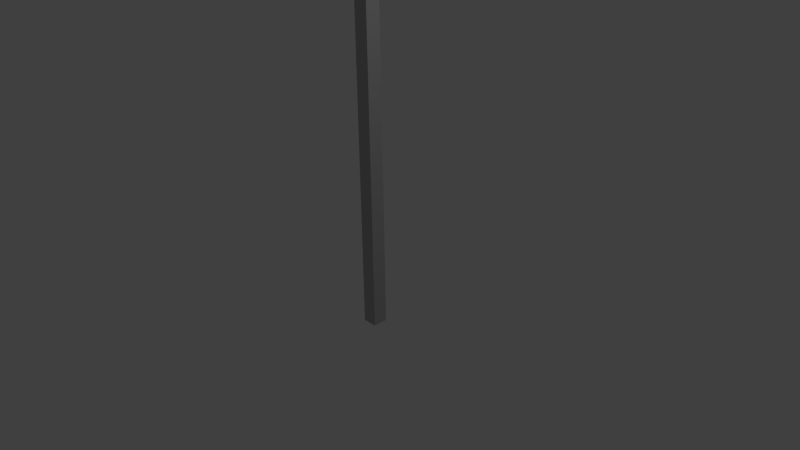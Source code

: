 # Source: Lamppost.blend  (saved by Blender 2.75.0; exported with 4.5.12 LTS)
import bpy
from mathutils import Matrix  # noqa: F401  (used for matrix-valued properties, if any)

bpy.ops.wm.read_factory_settings(use_empty=True)
scene = bpy.context.scene
scene.name = 'Scene'

# ---- collections
col_collection_1 = bpy.data.collections.new('Collection 1'); scene.collection.children.link(col_collection_1)

# ---- materials (node trees are filled in below, after node groups)
mat_light = bpy.data.materials.new('Light')
mat_light.alpha_threshold = 0.0
mat_light.use_transparent_shadow = False
mat_light.diffuse_color = (1.0, 1.0, 1.0, 1.0)
mat_light.roughness = 0.5
mat_metal = bpy.data.materials.new('Metal')
mat_metal.alpha_threshold = 0.0
mat_metal.use_transparent_shadow = False
mat_metal.diffuse_color = (0.477, 0.477, 0.477, 1.0)
mat_metal.roughness = 0.5

# ---- material node trees

# ---- world
world_world = bpy.data.worlds.new('World'); scene.world = world_world
world_world.color = (0.05088, 0.05088, 0.05088)
world_world.use_sun_shadow = False
world_world.sun_shadow_jitter_overblur = 0.0
world_world.cycles.sampling_method = 'MANUAL'
world_world.cycles.sample_map_resolution = 256

# ---- cameras
cam_camera = bpy.data.cameras.new('Camera')
cam_camera.clip_end = 100.0
cam_camera.lens = 35.0
cam_camera.sensor_width = 32.0
cam_camera.sensor_height = 18.0
cam_camera.ortho_scale = 7.314
cam_camera.dof.focus_distance = 0.0
cam_camera.dof.aperture_fstop = 128.0

# ---- lights
light_lamp = bpy.data.lights.new('Lamp', 'POINT')
light_lamp.transmission_factor = 0.0
light_lamp.cutoff_distance = 30.0
light_lamp.energy = 100.0
light_lamp.shadow_buffer_clip_start = 1.001
light_lamp.shadow_soft_size = 0.1
light_lamp.shadow_maximum_resolution = 0.006
light_lamp.use_absolute_resolution = True
light_lamp.cycles.use_multiple_importance_sampling = False

# ---- meshes
me_cube_002 = bpy.data.meshes.new('Cube.002')
me_cube_002.from_pydata([(-1.0, -1.0, -1.0), (-1.0, -1.0, 1.0), (-1.0, 1.0, -1.0), (-1.0, 1.0, 1.0), (1.0, -1.0, -1.0), (1.0, -1.0, 1.0), (1.0, 1.0, -1.0), (1.0, 1.0, 1.0), (-0.5556, -1.222, -86.67), (-0.5556, -1.222, 2.222), (-0.5556, -1.0, -86.67), (-0.5556, -1.0, 2.222), (0.5556, -1.222, -86.67), (0.5556, -1.222, 2.222), (0.5556, -1.0, -86.67), (0.5556, -1.0, 2.222), (-1.111, -1.111, 4.888e-06), (-1.111, -1.111, 2.222), (-1.111, 1.111, -1.323e-05), (-1.111, 1.111, 2.222), (1.111, -1.111, 4.888e-06), (1.111, -1.111, 2.222), (1.111, 1.111, -1.323e-05), (1.111, 1.111, 2.222)], [], [(1, 3, 2, 0), (3, 7, 6, 2), (7, 5, 4, 6), (5, 1, 0, 4), (0, 2, 6, 4), (5, 7, 3, 1), (9, 11, 10, 8), (11, 15, 14, 10), (15, 13, 12, 14), (13, 9, 8, 12), (8, 10, 14, 12), (13, 15, 11, 9), (17, 19, 18, 16), (19, 23, 22, 18), (23, 21, 20, 22), (21, 17, 16, 20), (16, 18, 22, 20), (21, 23, 19, 17)])
me_cube_002.polygons.foreach_set('material_index', [0, 0, 0, 0, 0, 0, 1, 1, 1, 1, 1, 1, 1, 1, 1, 1, 1, 1])
me_cube_002.materials.append(mat_light)
me_cube_002.materials.append(mat_metal)
me_cube_002.use_remesh_preserve_volume = False
me_cube_002.use_remesh_preserve_attributes = False
me_cube_002.use_mirror_vertex_groups = False
me_cube_002.update()

# ---- objects
ob_cube_001 = bpy.data.objects.new('Cube.001', me_cube_002)
ob_lamp = bpy.data.objects.new('Lamp', light_lamp)
ob_camera = bpy.data.objects.new('Camera', cam_camera)

# ---- transforms, parenting, visibility, modifiers, constraints
ob_cube_001.location = (0.0, 1.0, 6.8)
ob_cube_001.scale = (0.18, 0.9, 0.09)
ob_cube_001.lineart.crease_threshold = 0.0
ob_lamp.location = (4.076, 1.005, 5.904)
ob_lamp.rotation_euler = (0.6503, 0.05522, 1.866)
ob_lamp.lock_rotations_4d = False
ob_lamp.empty_display_type = 'ARROWS'
ob_lamp.color = (0.0, 0.0, 0.0, 0.0)
ob_lamp.lineart.crease_threshold = 0.0
ob_camera.location = (7.481, -6.508, 5.344)
ob_camera.rotation_euler = (1.109, 0.01082, 0.8149)
ob_camera.lock_rotations_4d = False
ob_camera.empty_display_type = 'ARROWS'
ob_camera.color = (0.0, 0.0, 0.0, 0.0)
ob_camera.display_type = 'WIRE'
ob_camera.lineart.crease_threshold = 0.0

# ---- collection membership
col_collection_1.objects.link(ob_cube_001)
col_collection_1.objects.link(ob_lamp)
col_collection_1.objects.link(ob_camera)

# ---- scene / render settings (as saved in the file)
scene.camera = ob_camera
scene.frame_start = 1; scene.frame_end = 250; scene.frame_set(1)
scene.render.engine = 'BLENDER_EEVEE_NEXT'
scene.render.resolution_percentage = 50
scene.render.dither_intensity = 0.0
scene.cycles.use_denoising = False
scene.cycles.samples = 10
scene.cycles.sampling_pattern = 'TABULATED_SOBOL'
scene.cycles.light_sampling_threshold = 0.0
scene.cycles.use_adaptive_sampling = False
scene.cycles.use_light_tree = False
scene.cycles.blur_glossy = 0.0
scene.cycles.pixel_filter_type = 'GAUSSIAN'
scene.cycles.sample_clamp_indirect = 0.0
scene.view_settings.view_transform = 'Standard'
bpy.context.view_layer.update()
